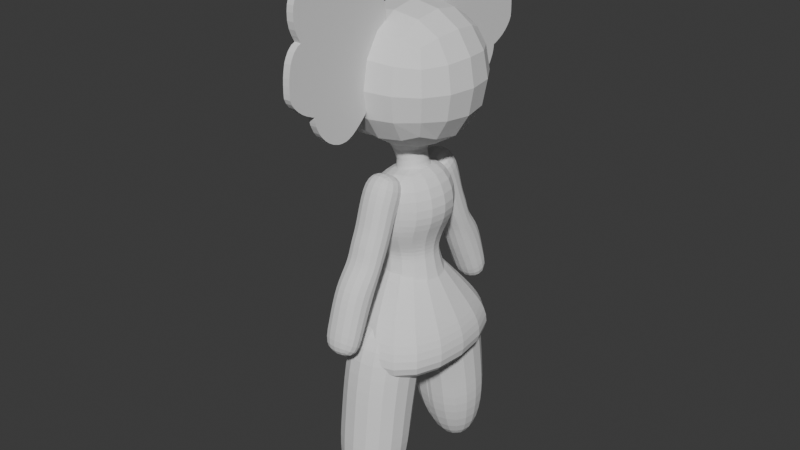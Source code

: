 # Source: VITZY.blend  (saved by Blender 4.1.24; exported with 4.5.12 LTS)
import bpy
from mathutils import Matrix  # noqa: F401  (used for matrix-valued properties, if any)

bpy.ops.wm.read_factory_settings(use_empty=True)
scene = bpy.context.scene
scene.name = 'Scene'

# ---- collections
col_collection = bpy.data.collections.new('Collection'); scene.collection.children.link(col_collection)

# ---- world
world_world = bpy.data.worlds.new('World'); scene.world = world_world
world_world.use_nodes = True; world_world.node_tree.nodes.clear()
_N = world_world.node_tree.nodes; _L = world_world.node_tree.links
n0 = _N.new('ShaderNodeOutputWorld'); n0.name = 'World Output'; n0.location = (300, 300)
n1 = _N.new('ShaderNodeBackground'); n1.name = 'Background'; n1.location = (10, 300)
n1.inputs[0].default_value = (0.05088, 0.05088, 0.05088, 1.0)
_L.new(n1.outputs[0], n0.inputs[0])
n0.is_active_output = True
world_world.color = (0.05088, 0.05088, 0.05088)
world_world.use_sun_shadow = False
world_world.sun_shadow_jitter_overblur = 0.0

# ---- meshes
me_cube_001 = bpy.data.meshes.new('Cube.001')
me_cube_001.from_pydata([(-1.0, -1.0, -1.0), (-1.0, -1.0, 1.0), (-1.0, 1.0, -1.0), (-1.0, 1.0, 1.0), (1.0, -1.0, -1.0), (1.0, -1.0, 1.0), (1.0, 1.0, -1.0), (1.0, 1.0, 1.0)], [], [(0, 1, 3, 2), (2, 3, 7, 6), (6, 7, 5, 4), (4, 5, 1, 0), (2, 6, 4, 0), (7, 3, 1, 5)])
_uv = me_cube_001.uv_layers.new(name='UVMap')
_uv.uv.foreach_set('vector', [0.375, 0.0, 0.625, 0.0, 0.625, 0.25, 0.375, 0.25, 0.375, 0.25, 0.625, 0.25, 0.625, 0.5, 0.375, 0.5, 0.375, 0.5, 0.625, 0.5, 0.625, 0.75, 0.375, 0.75, 0.375, 0.75, 0.625, 0.75, 0.625, 1.0, 0.375, 1.0, 0.125, 0.5, 0.375, 0.5, 0.375, 0.75, 0.125, 0.75, 0.625, 0.5, 0.875, 0.5, 0.875, 0.75, 0.625, 0.75])
me_cube_001.update()
me_cube_002 = bpy.data.meshes.new('Cube.002')
me_cube_002.from_pydata([(-0.3531, -0.7175, -0.5413), (-0.3531, -0.7175, 0.5413), (-0.5528, 0.6707, -0.5413), (-0.5528, 0.6707, 0.5413), (0.9593, -0.8751, -0.5413), (0.9593, -0.8751, 0.5413), (0.9593, 0.8751, -0.5413), (0.9593, 0.8751, 0.5413), (-0.762, 0.0, -0.7054), (-1.422, 0.0, 0.7883), (1.459, 0.0, -0.9566), (1.0, 0.0, 1.0), (0.6435, 0.8533, -0.4697), (0.4899, 0.8533, 0.5413), (0.6435, -0.8533, -0.4697), (0.4899, -0.8533, 0.5413), (0.1864, 0.0, 0.313), (0.4338, 0.0, -0.8772), (0.08098, 0.7729, -0.5413), (0.201, -0.817, 0.5413), (0.09747, 0.0, -0.7569), (0.08098, 0.7729, 0.5413), (0.201, -0.817, -0.5413), (-0.2471, 0.0, 0.5299)], [], [(8, 9, 3, 2), (12, 13, 7, 6), (10, 11, 5, 4), (22, 19, 1, 0), (17, 10, 4, 14), (23, 9, 1, 19), (21, 3, 9, 23), (12, 6, 10, 17), (6, 7, 11, 10), (0, 1, 9, 8), (18, 12, 17, 20), (7, 13, 16, 11), (11, 16, 15, 5), (20, 17, 14, 22), (4, 5, 15, 14), (18, 21, 13, 12), (2, 3, 21, 18), (8, 20, 22, 0), (2, 18, 20, 8), (13, 21, 23, 16), (16, 23, 19, 15), (14, 15, 19, 22)])
_uv = me_cube_002.uv_layers.new(name='UVMap')
_uv.uv.foreach_set('vector', [0.375, 0.125, 0.625, 0.125, 0.625, 0.25, 0.375, 0.25, 0.375, 0.375, 0.625, 0.375, 0.625, 0.5, 0.375, 0.5, 0.375, 0.625, 0.625, 0.625, 0.625, 0.75, 0.375, 0.75, 0.375, 0.9375, 0.625, 0.9375, 0.625, 1.0, 0.375, 1.0, 0.25, 0.625, 0.375, 0.625, 0.375, 0.75, 0.25, 0.75, 0.8125, 0.625, 0.875, 0.625, 0.875, 0.75, 0.8125, 0.75, 0.8125, 0.5, 0.875, 0.5, 0.875, 0.625, 0.8125, 0.625, 0.25, 0.5, 0.375, 0.5, 0.375, 0.625, 0.25, 0.625, 0.375, 0.5, 0.625, 0.5, 0.625, 0.625, 0.375, 0.625, 0.375, 0.0, 0.625, 0.0, 0.625, 0.125, 0.375, 0.125, 0.1875, 0.5, 0.25, 0.5, 0.25, 0.625, 0.1875, 0.625, 0.625, 0.5, 0.75, 0.5, 0.75, 0.625, 0.625, 0.625, 0.625, 0.625, 0.75, 0.625, 0.75, 0.75, 0.625, 0.75, 0.1875, 0.625, 0.25, 0.625, 0.25, 0.75, 0.1875, 0.75, 0.375, 0.75, 0.625, 0.75, 0.625, 0.875, 0.375, 0.875, 0.375, 0.3125, 0.625, 0.3125, 0.625, 0.375, 0.375, 0.375, 0.375, 0.25, 0.625, 0.25, 0.625, 0.3125, 0.375, 0.3125, 0.125, 0.625, 0.1875, 0.625, 0.1875, 0.75, 0.125, 0.75, 0.125, 0.5, 0.1875, 0.5, 0.1875, 0.625, 0.125, 0.625, 0.75, 0.5, 0.8125, 0.5, 0.8125, 0.625, 0.75, 0.625, 0.75, 0.625, 0.8125, 0.625, 0.8125, 0.75, 0.75, 0.75, 0.375, 0.875, 0.625, 0.875, 0.625, 0.9375, 0.375, 0.9375])
me_cube_002.use_mirror_x = True
me_cube_002.update()
me_cylinder = bpy.data.meshes.new('Cylinder')
me_cylinder.from_pydata([(-0.1147, 1.478, -0.6792), (-0.1231, 1.24, 1.46), (0.1737, 1.45, -0.6792), (0.1141, 1.216, 1.413), (0.451, 1.366, -0.6792), (0.3421, 1.146, 1.367), (0.7065, 1.229, -0.6792), (0.5523, 1.031, 1.324), (0.9305, 1.045, -0.6792), (0.7365, 0.8768, 1.287), (1.114, 0.8211, -0.6792), (0.8877, 0.6889, 1.257), (1.251, 0.5656, -0.6792), (1.0, 0.4745, 1.234), (1.335, 0.2883, -0.6792), (1.069, 0.2419, 1.22), (1.363, -1.729e-08, -0.6792), (1.093, -3.264e-08, 1.216), (1.335, -0.2883, -0.6792), (1.069, -0.2419, 1.22), (1.251, -0.5656, -0.6792), (1.0, -0.4745, 1.234), (1.114, -0.8211, -0.6792), (0.8877, -0.6889, 1.257), (0.9305, -1.045, -0.6792), (0.7365, -0.8768, 1.287), (0.7065, -1.229, -0.6792), (0.5523, -1.031, 1.324), (0.451, -1.366, -0.6792), (0.3421, -1.146, 1.367), (0.1737, -1.45, -0.6792), (0.1141, -1.216, 1.413), (-0.1147, -1.478, -0.6792), (-0.1231, -1.24, 1.46), (-0.403, -1.45, -0.6792), (-0.3602, -1.216, 1.508), (-0.6803, -1.366, -0.6792), (-0.5882, -1.146, 1.554), (-0.9358, -1.229, -0.6792), (-0.7984, -1.031, 1.597), (-1.16, -1.045, -0.6792), (-0.9826, -0.8768, 1.634), (-1.344, -0.8211, -0.6792), (-1.134, -0.6889, 1.664), (-1.48, -0.5656, -0.6792), (-1.246, -0.4745, 1.687), (-1.564, -0.2883, -0.6792), (-1.315, -0.2419, 1.701), (-1.593, -1.729e-08, -0.6792), (-1.339, -9.846e-08, 1.705), (-1.564, 0.2883, -0.6792), (-1.315, 0.2419, 1.701), (-1.48, 0.5656, -0.6792), (-1.246, 0.4745, 1.687), (-1.344, 0.8211, -0.6792), (-1.134, 0.6889, 1.664), (-1.16, 1.045, -0.6792), (-0.9826, 0.8768, 1.634), (-0.9358, 1.229, -0.6792), (-0.7984, 1.031, 1.597), (-0.6803, 1.366, -0.6792), (-0.5882, 1.146, 1.554), (-0.403, 1.45, -0.6792), (-0.3602, 1.216, 1.508), (-0.03851, 0.8095, 0.3206), (0.1194, 0.794, 0.3206), (0.2713, 0.7479, 0.3206), (0.4112, 0.6731, 0.3206), (0.5339, 0.5724, 0.3206), (0.6346, 0.4497, 0.3206), (0.7094, 0.3098, 0.3206), (0.7554, 0.1579, 0.3206), (0.771, -4.771e-08, 0.3206), (0.7554, -0.1579, 0.3206), (0.7094, -0.3098, 0.3206), (0.6346, -0.4497, 0.3206), (0.5339, -0.5724, 0.3206), (0.4112, -0.6731, 0.3206), (0.2713, -0.7479, 0.3206), (0.1194, -0.794, 0.3206), (-0.03851, -0.8095, 0.3206), (-0.1964, -0.794, 0.3206), (-0.3483, -0.7479, 0.3206), (-0.4882, -0.6731, 0.3206), (-0.6109, -0.5724, 0.3206), (-0.7116, -0.4497, 0.3206), (-0.7864, -0.3098, 0.3206), (-0.8325, -0.1579, 0.3206), (-0.848, -4.771e-08, 0.3206), (-0.8325, 0.1579, 0.3206), (-0.7864, 0.3098, 0.3206), (-0.7116, 0.4497, 0.3206), (-0.6109, 0.5724, 0.3206), (-0.4882, 0.6731, 0.3206), (-0.3483, 0.7479, 0.3206), (-0.1964, 0.794, 0.3206), (-0.07941, 0.9276, 0.9425), (0.09908, 0.9097, 0.9177), (0.2707, 0.857, 0.8939), (0.4289, 0.7712, 0.8719), (0.5675, 0.6559, 0.8527), (0.6813, 0.5153, 0.8369), (0.7659, 0.355, 0.8252), (0.8179, 0.181, 0.8179), (0.8355, -2.097e-08, 0.8155), (0.8179, -0.181, 0.8179), (0.7659, -0.355, 0.8252), (0.6813, -0.5153, 0.8369), (0.5675, -0.6559, 0.8527), (0.4289, -0.7712, 0.8719), (0.2707, -0.857, 0.8939), (0.09908, -0.9097, 0.9177), (-0.07941, -0.9276, 0.9425), (-0.2579, -0.9097, 0.9672), (-0.4295, -0.857, 0.991), (-0.5877, -0.7712, 1.013), (-0.7263, -0.6559, 1.032), (-0.8401, -0.5153, 1.048), (-0.9247, -0.355, 1.06), (-0.9767, -0.181, 1.067), (-0.9943, -5.508e-08, 1.069), (-0.9767, 0.181, 1.067), (-0.9247, 0.355, 1.06), (-0.8401, 0.5153, 1.048), (-0.7263, 0.6559, 1.032), (-0.5877, 0.7712, 1.013), (-0.4295, 0.857, 0.991), (-0.2579, 0.9097, 0.9672), (0.08919, 0.9733, -0.3102), (0.2753, 0.9168, -0.3102), (0.4469, 0.8251, -0.3102), (0.5973, 0.7017, -0.3102), (0.7207, 0.5513, -0.3102), (0.8124, 0.3797, -0.3102), (0.8689, 0.1936, -0.3102), (0.8879, -3.074e-08, -0.3102), (0.8689, -0.1936, -0.3102), (0.8124, -0.3797, -0.3102), (0.7207, -0.5513, -0.3102), (0.5973, -0.7017, -0.3102), (0.4469, -0.8251, -0.3102), (0.2753, -0.9168, -0.3102), (0.08919, -0.9733, -0.3102), (-0.1044, -0.9923, -0.3102), (-0.298, -0.9733, -0.3102), (-0.4842, -0.9168, -0.3102), (-0.6557, -0.8251, -0.3102), (-0.8061, -0.7017, -0.3102), (-0.9295, -0.5513, -0.3102), (-1.021, -0.3797, -0.3102), (-1.078, -0.1936, -0.3102), (-1.097, -3.074e-08, -0.3102), (-1.078, 0.1936, -0.3102), (-1.021, 0.3797, -0.3102), (-0.9295, 0.5513, -0.3102), (-0.8061, 0.7017, -0.3102), (-0.6557, 0.8251, -0.3102), (-0.4842, 0.9168, -0.3102), (-0.298, 0.9733, -0.3102), (-0.1044, 0.9923, -0.3102), (-0.07146, 0.8509, 0.005201), (0.09456, 0.8346, 0.005201), (0.2542, 0.7862, 0.005201), (0.4013, 0.7075, 0.005201), (0.5303, 0.6017, 0.005201), (0.6361, 0.4728, 0.005201), (0.7147, 0.3256, 0.005201), (0.7631, 0.166, 0.005201), (0.7795, -4.05e-08, 0.005201), (0.7631, -0.166, 0.005201), (0.7147, -0.3256, 0.005201), (0.6361, -0.4728, 0.005201), (0.5303, -0.6017, 0.005201), (0.4013, -0.7075, 0.005201), (0.2542, -0.7862, 0.005201), (0.09456, -0.8346, 0.005201), (-0.07146, -0.8509, 0.005201), (-0.2375, -0.8346, 0.005201), (-0.3971, -0.7862, 0.005201), (-0.5442, -0.7075, 0.005201), (-0.6732, -0.6017, 0.005201), (-0.779, -0.4728, 0.005201), (-0.8576, -0.3256, 0.005201), (-0.9061, -0.166, 0.005201), (-0.9224, -4.05e-08, 0.005201), (-0.9061, 0.166, 0.005201), (-0.8576, 0.3256, 0.005201), (-0.779, 0.4728, 0.005201), (-0.6732, 0.6017, 0.005201), (-0.5442, 0.7075, 0.005201), (-0.3971, 0.7862, 0.005201), (-0.2375, 0.8346, 0.005201), (0.1049, 0.8299, 0.6195), (0.2625, 0.7817, 0.6079), (0.4077, 0.7035, 0.5972), (0.535, 0.5983, 0.5878), (0.6395, 0.4701, 0.5801), (0.7171, 0.3238, 0.5744), (0.7649, 0.1651, 0.5709), (0.781, -3.496e-08, 0.5697), (0.7649, -0.1651, 0.5709), (0.7171, -0.3238, 0.5744), (0.6395, -0.4701, 0.5801), (0.535, -0.5983, 0.5878), (0.4077, -0.7035, 0.5972), (0.2625, -0.7817, 0.6079), (0.1049, -0.8299, 0.6195), (-0.05896, -0.8461, 0.6315), (-0.2228, -0.8299, 0.6436), (-0.3804, -0.7817, 0.6552), (-0.5256, -0.7035, 0.6659), (-0.6529, -0.5983, 0.6752), (-0.7574, -0.4701, 0.6829), (-0.835, -0.3238, 0.6887), (-0.8828, -0.1651, 0.6922), (-0.8989, -5.157e-08, 0.6934), (-0.8828, 0.1651, 0.6922), (-0.835, 0.3238, 0.6887), (-0.7574, 0.4701, 0.6829), (-0.6529, 0.5983, 0.6752), (-0.5256, 0.7035, 0.6659), (-0.3804, 0.7817, 0.6552), (-0.2228, 0.8299, 0.6436), (-0.05896, 0.8461, 0.6315)], [], [(96, 1, 3, 97), (97, 3, 5, 98), (98, 5, 7, 99), (99, 7, 9, 100), (100, 9, 11, 101), (101, 11, 13, 102), (102, 13, 15, 103), (103, 15, 17, 104), (104, 17, 19, 105), (105, 19, 21, 106), (106, 21, 23, 107), (107, 23, 25, 108), (108, 25, 27, 109), (109, 27, 29, 110), (110, 29, 31, 111), (111, 31, 33, 112), (112, 33, 35, 113), (113, 35, 37, 114), (114, 37, 39, 115), (115, 39, 41, 116), (116, 41, 43, 117), (117, 43, 45, 118), (118, 45, 47, 119), (119, 47, 49, 120), (120, 49, 51, 121), (121, 51, 53, 122), (122, 53, 55, 123), (123, 55, 57, 124), (124, 57, 59, 125), (125, 59, 61, 126), (3, 1, 63, 61, 59, 57, 55, 53, 51, 49, 47, 45, 43, 41, 39, 37, 35, 33, 31, 29, 27, 25, 23, 21, 19, 17, 15, 13, 11, 9, 7, 5), (126, 61, 63, 127), (127, 63, 1, 96), (0, 2, 4, 6, 8, 10, 12, 14, 16, 18, 20, 22, 24, 26, 28, 30, 32, 34, 36, 38, 40, 42, 44, 46, 48, 50, 52, 54, 56, 58, 60, 62), (191, 95, 64, 160), (190, 94, 95, 191), (189, 93, 94, 190), (188, 92, 93, 189), (187, 91, 92, 188), (186, 90, 91, 187), (185, 89, 90, 186), (184, 88, 89, 185), (183, 87, 88, 184), (182, 86, 87, 183), (181, 85, 86, 182), (180, 84, 85, 181), (179, 83, 84, 180), (178, 82, 83, 179), (177, 81, 82, 178), (176, 80, 81, 177), (175, 79, 80, 176), (174, 78, 79, 175), (173, 77, 78, 174), (172, 76, 77, 173), (171, 75, 76, 172), (170, 74, 75, 171), (169, 73, 74, 170), (168, 72, 73, 169), (167, 71, 72, 168), (166, 70, 71, 167), (165, 69, 70, 166), (164, 68, 69, 165), (163, 67, 68, 164), (162, 66, 67, 163), (161, 65, 66, 162), (160, 64, 65, 161), (222, 127, 96, 223), (221, 126, 127, 222), (220, 125, 126, 221), (219, 124, 125, 220), (218, 123, 124, 219), (217, 122, 123, 218), (216, 121, 122, 217), (215, 120, 121, 216), (214, 119, 120, 215), (213, 118, 119, 214), (212, 117, 118, 213), (211, 116, 117, 212), (210, 115, 116, 211), (209, 114, 115, 210), (208, 113, 114, 209), (207, 112, 113, 208), (206, 111, 112, 207), (205, 110, 111, 206), (204, 109, 110, 205), (203, 108, 109, 204), (202, 107, 108, 203), (201, 106, 107, 202), (200, 105, 106, 201), (199, 104, 105, 200), (198, 103, 104, 199), (197, 102, 103, 198), (196, 101, 102, 197), (195, 100, 101, 196), (194, 99, 100, 195), (193, 98, 99, 194), (192, 97, 98, 193), (223, 96, 97, 192), (0, 159, 128, 2), (2, 128, 129, 4), (4, 129, 130, 6), (6, 130, 131, 8), (8, 131, 132, 10), (10, 132, 133, 12), (12, 133, 134, 14), (14, 134, 135, 16), (16, 135, 136, 18), (18, 136, 137, 20), (20, 137, 138, 22), (22, 138, 139, 24), (24, 139, 140, 26), (26, 140, 141, 28), (28, 141, 142, 30), (30, 142, 143, 32), (32, 143, 144, 34), (34, 144, 145, 36), (36, 145, 146, 38), (38, 146, 147, 40), (40, 147, 148, 42), (42, 148, 149, 44), (44, 149, 150, 46), (46, 150, 151, 48), (48, 151, 152, 50), (50, 152, 153, 52), (52, 153, 154, 54), (54, 154, 155, 56), (56, 155, 156, 58), (58, 156, 157, 60), (60, 157, 158, 62), (62, 158, 159, 0), (159, 160, 161, 128), (128, 161, 162, 129), (129, 162, 163, 130), (130, 163, 164, 131), (131, 164, 165, 132), (132, 165, 166, 133), (133, 166, 167, 134), (134, 167, 168, 135), (135, 168, 169, 136), (136, 169, 170, 137), (137, 170, 171, 138), (138, 171, 172, 139), (139, 172, 173, 140), (140, 173, 174, 141), (141, 174, 175, 142), (142, 175, 176, 143), (143, 176, 177, 144), (144, 177, 178, 145), (145, 178, 179, 146), (146, 179, 180, 147), (147, 180, 181, 148), (148, 181, 182, 149), (149, 182, 183, 150), (150, 183, 184, 151), (151, 184, 185, 152), (152, 185, 186, 153), (153, 186, 187, 154), (154, 187, 188, 155), (155, 188, 189, 156), (156, 189, 190, 157), (157, 190, 191, 158), (158, 191, 160, 159), (64, 223, 192, 65), (65, 192, 193, 66), (66, 193, 194, 67), (67, 194, 195, 68), (68, 195, 196, 69), (69, 196, 197, 70), (70, 197, 198, 71), (71, 198, 199, 72), (72, 199, 200, 73), (73, 200, 201, 74), (74, 201, 202, 75), (75, 202, 203, 76), (76, 203, 204, 77), (77, 204, 205, 78), (78, 205, 206, 79), (79, 206, 207, 80), (80, 207, 208, 81), (81, 208, 209, 82), (82, 209, 210, 83), (83, 210, 211, 84), (84, 211, 212, 85), (85, 212, 213, 86), (86, 213, 214, 87), (87, 214, 215, 88), (88, 215, 216, 89), (89, 216, 217, 90), (90, 217, 218, 91), (91, 218, 219, 92), (92, 219, 220, 93), (93, 220, 221, 94), (94, 221, 222, 95), (95, 222, 223, 64)])
_uv = me_cylinder.uv_layers.new(name='UVMap')
_uv.uv.foreach_set('vector', [1.0, 0.9113, 1.0, 1.0, 0.9688, 1.0, 0.9688, 0.9113, 0.9688, 0.9113, 0.9688, 1.0, 0.9375, 1.0, 0.9375, 0.9113, 0.9375, 0.9113, 0.9375, 1.0, 0.9062, 1.0, 0.9062, 0.9113, 0.9062, 0.9113, 0.9062, 1.0, 0.875, 1.0, 0.875, 0.9113, 0.875, 0.9113, 0.875, 1.0, 0.8438, 1.0, 0.8438, 0.9113, 0.8438, 0.9113, 0.8438, 1.0, 0.8125, 1.0, 0.8125, 0.9113, 0.8125, 0.9113, 0.8125, 1.0, 0.7812, 1.0, 0.7812, 0.9113, 0.7812, 0.9113, 0.7812, 1.0, 0.75, 1.0, 0.75, 0.9113, 0.75, 0.9113, 0.75, 1.0, 0.7188, 1.0, 0.7187, 0.9113, 0.7187, 0.9113, 0.7188, 1.0, 0.6875, 1.0, 0.6875, 0.9113, 0.6875, 0.9113, 0.6875, 1.0, 0.6562, 1.0, 0.6562, 0.9113, 0.6562, 0.9113, 0.6562, 1.0, 0.625, 1.0, 0.625, 0.9113, 0.625, 0.9113, 0.625, 1.0, 0.5938, 1.0, 0.5938, 0.9113, 0.5938, 0.9113, 0.5938, 1.0, 0.5625, 1.0, 0.5625, 0.9113, 0.5625, 0.9113, 0.5625, 1.0, 0.5312, 1.0, 0.5312, 0.9113, 0.5312, 0.9113, 0.5312, 1.0, 0.5, 1.0, 0.5, 0.9113, 0.5, 0.9113, 0.5, 1.0, 0.4688, 1.0, 0.4687, 0.9113, 0.4687, 0.9113, 0.4688, 1.0, 0.4375, 1.0, 0.4375, 0.9113, 0.4375, 0.9113, 0.4375, 1.0, 0.4062, 1.0, 0.4062, 0.9113, 0.4062, 0.9113, 0.4062, 1.0, 0.375, 1.0, 0.375, 0.9113, 0.375, 0.9113, 0.375, 1.0, 0.3438, 1.0, 0.3438, 0.9113, 0.3438, 0.9113, 0.3438, 1.0, 0.3125, 1.0, 0.3125, 0.9113, 0.3125, 0.9113, 0.3125, 1.0, 0.2812, 1.0, 0.2812, 0.9113, 0.2812, 0.9113, 0.2812, 1.0, 0.25, 1.0, 0.25, 0.9113, 0.25, 0.9113, 0.25, 1.0, 0.2188, 1.0, 0.2188, 0.9113, 0.2188, 0.9113, 0.2188, 1.0, 0.1875, 1.0, 0.1875, 0.9113, 0.1875, 0.9113, 0.1875, 1.0, 0.1562, 1.0, 0.1562, 0.9113, 0.1562, 0.9113, 0.1562, 1.0, 0.125, 1.0, 0.125, 0.9113, 0.125, 0.9113, 0.125, 1.0, 0.09375, 1.0, 0.09375, 0.9113, 0.09375, 0.9113, 0.09375, 1.0, 0.0625, 1.0, 0.0625, 0.9113, 0.2968, 0.4854, 0.25, 0.49, 0.2032, 0.4854, 0.1582, 0.4717, 0.1167, 0.4496, 0.08029, 0.4197, 0.05045, 0.3833, 0.02827, 0.3418, 0.01461, 0.2968, 0.01, 0.25, 0.01461, 0.2032, 0.02827, 0.1582, 0.05045, 0.1167, 0.08029, 0.08029, 0.1167, 0.05045, 0.1582, 0.02827, 0.2032, 0.01461, 0.25, 0.01, 0.2968, 0.01461, 0.3418, 0.02827, 0.3833, 0.05045, 0.4197, 0.08029, 0.4496, 0.1167, 0.4717, 0.1582, 0.4854, 0.2032, 0.49, 0.25, 0.4854, 0.2968, 0.4717, 0.3418, 0.4496, 0.3833, 0.4197, 0.4197, 0.3833, 0.4496, 0.3418, 0.4717, 0.0625, 0.9113, 0.0625, 1.0, 0.03125, 1.0, 0.03125, 0.9113, 0.03125, 0.9113, 0.03125, 1.0, 0.0, 1.0, 0.0, 0.9113, 1.0, 0.5, 0.9688, 0.5, 0.9375, 0.5, 0.9062, 0.5, 0.875, 0.5, 0.8438, 0.5, 0.8125, 0.5, 0.7812, 0.5, 0.75, 0.5, 0.7188, 0.5, 0.6875, 0.5, 0.6562, 0.5, 0.625, 0.5, 0.5938, 0.5, 0.5625, 0.5, 0.5312, 0.5, 0.5, 0.5, 0.4688, 0.5, 0.4375, 0.5, 0.4062, 0.5, 0.375, 0.5, 0.3438, 0.5, 0.3125, 0.5, 0.2812, 0.5, 0.25, 0.5, 0.2188, 0.5, 0.1875, 0.5, 0.1562, 0.5, 0.125, 0.5, 0.09375, 0.5, 0.0625, 0.5, 0.03125, 0.5, 0.03125, 0.6875, 0.03125, 0.75, 0.0, 0.75, 0.0, 0.6875, 0.0625, 0.6875, 0.0625, 0.75, 0.03125, 0.75, 0.03125, 0.6875, 0.09375, 0.6875, 0.09375, 0.75, 0.0625, 0.75, 0.0625, 0.6875, 0.125, 0.6875, 0.125, 0.75, 0.09375, 0.75, 0.09375, 0.6875, 0.1562, 0.6875, 0.1562, 0.75, 0.125, 0.75, 0.125, 0.6875, 0.1875, 0.6875, 0.1875, 0.75, 0.1562, 0.75, 0.1562, 0.6875, 0.2188, 0.6875, 0.2188, 0.75, 0.1875, 0.75, 0.1875, 0.6875, 0.25, 0.6875, 0.25, 0.75, 0.2188, 0.75, 0.2188, 0.6875, 0.2812, 0.6875, 0.2812, 0.75, 0.25, 0.75, 0.25, 0.6875, 0.3125, 0.6875, 0.3125, 0.75, 0.2812, 0.75, 0.2812, 0.6875, 0.3438, 0.6875, 0.3438, 0.75, 0.3125, 0.75, 0.3125, 0.6875, 0.375, 0.6875, 0.375, 0.75, 0.3438, 0.75, 0.3438, 0.6875, 0.4062, 0.6875, 0.4062, 0.75, 0.375, 0.75, 0.375, 0.6875, 0.4375, 0.6875, 0.4375, 0.75, 0.4062, 0.75, 0.4062, 0.6875, 0.4687, 0.6875, 0.4688, 0.75, 0.4375, 0.75, 0.4375, 0.6875, 0.5, 0.6875, 0.5, 0.75, 0.4688, 0.75, 0.4687, 0.6875, 0.5312, 0.6875, 0.5312, 0.75, 0.5, 0.75, 0.5, 0.6875, 0.5625, 0.6875, 0.5625, 0.75, 0.5312, 0.75, 0.5312, 0.6875, 0.5938, 0.6875, 0.5938, 0.75, 0.5625, 0.75, 0.5625, 0.6875, 0.625, 0.6875, 0.625, 0.75, 0.5938, 0.75, 0.5938, 0.6875, 0.6562, 0.6875, 0.6562, 0.75, 0.625, 0.75, 0.625, 0.6875, 0.6875, 0.6875, 0.6875, 0.75, 0.6562, 0.75, 0.6562, 0.6875, 0.7188, 0.6875, 0.7188, 0.75, 0.6875, 0.75, 0.6875, 0.6875, 0.75, 0.6875, 0.75, 0.75, 0.7188, 0.75, 0.7188, 0.6875, 0.7812, 0.6875, 0.7812, 0.75, 0.75, 0.75, 0.75, 0.6875, 0.8125, 0.6875, 0.8125, 0.75, 0.7812, 0.75, 0.7812, 0.6875, 0.8438, 0.6875, 0.8438, 0.75, 0.8125, 0.75, 0.8125, 0.6875, 0.875, 0.6875, 0.875, 0.75, 0.8438, 0.75, 0.8438, 0.6875, 0.9062, 0.6875, 0.9062, 0.75, 0.875, 0.75, 0.875, 0.6875, 0.9375, 0.6875, 0.9375, 0.75, 0.9062, 0.75, 0.9062, 0.6875, 0.9688, 0.6875, 0.9688, 0.75, 0.9375, 0.75, 0.9375, 0.6875, 1.0, 0.6875, 1.0, 0.75, 0.9688, 0.75, 0.9688, 0.6875, 0.03125, 0.8307, 0.03125, 0.9113, 0.0, 0.9113, 0.0, 0.8307, 0.0625, 0.8307, 0.0625, 0.9113, 0.03125, 0.9113, 0.03125, 0.8307, 0.09375, 0.8307, 0.09375, 0.9113, 0.0625, 0.9113, 0.0625, 0.8307, 0.125, 0.8307, 0.125, 0.9113, 0.09375, 0.9113, 0.09375, 0.8307, 0.1562, 0.8307, 0.1562, 0.9113, 0.125, 0.9113, 0.125, 0.8307, 0.1875, 0.8307, 0.1875, 0.9113, 0.1562, 0.9113, 0.1562, 0.8307, 0.2188, 0.8307, 0.2188, 0.9113, 0.1875, 0.9113, 0.1875, 0.8307, 0.25, 0.8307, 0.25, 0.9113, 0.2188, 0.9113, 0.2188, 0.8307, 0.2812, 0.8307, 0.2812, 0.9113, 0.25, 0.9113, 0.25, 0.8307, 0.3125, 0.8307, 0.3125, 0.9113, 0.2812, 0.9113, 0.2812, 0.8307, 0.3438, 0.8307, 0.3438, 0.9113, 0.3125, 0.9113, 0.3125, 0.8307, 0.375, 0.8307, 0.375, 0.9113, 0.3438, 0.9113, 0.3438, 0.8307, 0.4062, 0.8307, 0.4062, 0.9113, 0.375, 0.9113, 0.375, 0.8307, 0.4375, 0.8307, 0.4375, 0.9113, 0.4062, 0.9113, 0.4062, 0.8307, 0.4687, 0.8307, 0.4687, 0.9113, 0.4375, 0.9113, 0.4375, 0.8307, 0.5, 0.8307, 0.5, 0.9113, 0.4687, 0.9113, 0.4687, 0.8307, 0.5312, 0.8307, 0.5312, 0.9113, 0.5, 0.9113, 0.5, 0.8307, 0.5625, 0.8307, 0.5625, 0.9113, 0.5312, 0.9113, 0.5312, 0.8307, 0.5938, 0.8307, 0.5938, 0.9113, 0.5625, 0.9113, 0.5625, 0.8307, 0.625, 0.8307, 0.625, 0.9113, 0.5938, 0.9113, 0.5938, 0.8307, 0.6562, 0.8307, 0.6562, 0.9113, 0.625, 0.9113, 0.625, 0.8307, 0.6875, 0.8307, 0.6875, 0.9113, 0.6562, 0.9113, 0.6562, 0.8307, 0.7188, 0.8307, 0.7187, 0.9113, 0.6875, 0.9113, 0.6875, 0.8307, 0.75, 0.8307, 0.75, 0.9113, 0.7187, 0.9113, 0.7188, 0.8307, 0.7812, 0.8307, 0.7812, 0.9113, 0.75, 0.9113, 0.75, 0.8307, 0.8125, 0.8307, 0.8125, 0.9113, 0.7812, 0.9113, 0.7812, 0.8307, 0.8438, 0.8307, 0.8438, 0.9113, 0.8125, 0.9113, 0.8125, 0.8307, 0.875, 0.8307, 0.875, 0.9113, 0.8438, 0.9113, 0.8438, 0.8307, 0.9062, 0.8307, 0.9062, 0.9113, 0.875, 0.9113, 0.875, 0.8307, 0.9375, 0.8307, 0.9375, 0.9113, 0.9062, 0.9113, 0.9062, 0.8307, 0.9688, 0.8307, 0.9688, 0.9113, 0.9375, 0.9113, 0.9375, 0.8307, 1.0, 0.8307, 1.0, 0.9113, 0.9688, 0.9113, 0.9688, 0.8307, 1.0, 0.5, 1.0, 0.625, 0.9687, 0.625, 0.9688, 0.5, 0.9688, 0.5, 0.9687, 0.625, 0.9375, 0.625, 0.9375, 0.5, 0.9375, 0.5, 0.9375, 0.625, 0.9062, 0.625, 0.9062, 0.5, 0.9062, 0.5, 0.9062, 0.625, 0.875, 0.625, 0.875, 0.5, 0.875, 0.5, 0.875, 0.625, 0.8438, 0.625, 0.8438, 0.5, 0.8438, 0.5, 0.8438, 0.625, 0.8125, 0.625, 0.8125, 0.5, 0.8125, 0.5, 0.8125, 0.625, 0.7812, 0.625, 0.7812, 0.5, 0.7812, 0.5, 0.7812, 0.625, 0.75, 0.625, 0.75, 0.5, 0.75, 0.5, 0.75, 0.625, 0.7188, 0.625, 0.7188, 0.5, 0.7188, 0.5, 0.7188, 0.625, 0.6875, 0.625, 0.6875, 0.5, 0.6875, 0.5, 0.6875, 0.625, 0.6562, 0.625, 0.6562, 0.5, 0.6562, 0.5, 0.6562, 0.625, 0.625, 0.625, 0.625, 0.5, 0.625, 0.5, 0.625, 0.625, 0.5938, 0.625, 0.5938, 0.5, 0.5938, 0.5, 0.5938, 0.625, 0.5625, 0.625, 0.5625, 0.5, 0.5625, 0.5, 0.5625, 0.625, 0.5312, 0.625, 0.5312, 0.5, 0.5312, 0.5, 0.5312, 0.625, 0.5, 0.625, 0.5, 0.5, 0.5, 0.5, 0.5, 0.625, 0.4687, 0.625, 0.4688, 0.5, 0.4688, 0.5, 0.4687, 0.625, 0.4375, 0.625, 0.4375, 0.5, 0.4375, 0.5, 0.4375, 0.625, 0.4062, 0.625, 0.4062, 0.5, 0.4062, 0.5, 0.4062, 0.625, 0.375, 0.625, 0.375, 0.5, 0.375, 0.5, 0.375, 0.625, 0.3438, 0.625, 0.3438, 0.5, 0.3438, 0.5, 0.3438, 0.625, 0.3125, 0.625, 0.3125, 0.5, 0.3125, 0.5, 0.3125, 0.625, 0.2812, 0.625, 0.2812, 0.5, 0.2812, 0.5, 0.2812, 0.625, 0.25, 0.625, 0.25, 0.5, 0.25, 0.5, 0.25, 0.625, 0.2188, 0.625, 0.2188, 0.5, 0.2188, 0.5, 0.2188, 0.625, 0.1875, 0.625, 0.1875, 0.5, 0.1875, 0.5, 0.1875, 0.625, 0.1562, 0.625, 0.1562, 0.5, 0.1562, 0.5, 0.1562, 0.625, 0.125, 0.625, 0.125, 0.5, 0.125, 0.5, 0.125, 0.625, 0.09375, 0.625, 0.09375, 0.5, 0.09375, 0.5, 0.09375, 0.625, 0.0625, 0.625, 0.0625, 0.5, 0.0625, 0.5, 0.0625, 0.625, 0.03125, 0.625, 0.03125, 0.5, 0.03125, 0.5, 0.03125, 0.625, 0.0, 0.625, 0.0, 0.5, 1.0, 0.625, 1.0, 0.6875, 0.9688, 0.6875, 0.9687, 0.625, 0.9687, 0.625, 0.9688, 0.6875, 0.9375, 0.6875, 0.9375, 0.625, 0.9375, 0.625, 0.9375, 0.6875, 0.9062, 0.6875, 0.9062, 0.625, 0.9062, 0.625, 0.9062, 0.6875, 0.875, 0.6875, 0.875, 0.625, 0.875, 0.625, 0.875, 0.6875, 0.8438, 0.6875, 0.8438, 0.625, 0.8438, 0.625, 0.8438, 0.6875, 0.8125, 0.6875, 0.8125, 0.625, 0.8125, 0.625, 0.8125, 0.6875, 0.7812, 0.6875, 0.7812, 0.625, 0.7812, 0.625, 0.7812, 0.6875, 0.75, 0.6875, 0.75, 0.625, 0.75, 0.625, 0.75, 0.6875, 0.7188, 0.6875, 0.7188, 0.625, 0.7188, 0.625, 0.7188, 0.6875, 0.6875, 0.6875, 0.6875, 0.625, 0.6875, 0.625, 0.6875, 0.6875, 0.6562, 0.6875, 0.6562, 0.625, 0.6562, 0.625, 0.6562, 0.6875, 0.625, 0.6875, 0.625, 0.625, 0.625, 0.625, 0.625, 0.6875, 0.5938, 0.6875, 0.5938, 0.625, 0.5938, 0.625, 0.5938, 0.6875, 0.5625, 0.6875, 0.5625, 0.625, 0.5625, 0.625, 0.5625, 0.6875, 0.5312, 0.6875, 0.5312, 0.625, 0.5312, 0.625, 0.5312, 0.6875, 0.5, 0.6875, 0.5, 0.625, 0.5, 0.625, 0.5, 0.6875, 0.4687, 0.6875, 0.4687, 0.625, 0.4687, 0.625, 0.4687, 0.6875, 0.4375, 0.6875, 0.4375, 0.625, 0.4375, 0.625, 0.4375, 0.6875, 0.4062, 0.6875, 0.4062, 0.625, 0.4062, 0.625, 0.4062, 0.6875, 0.375, 0.6875, 0.375, 0.625, 0.375, 0.625, 0.375, 0.6875, 0.3438, 0.6875, 0.3438, 0.625, 0.3438, 0.625, 0.3438, 0.6875, 0.3125, 0.6875, 0.3125, 0.625, 0.3125, 0.625, 0.3125, 0.6875, 0.2812, 0.6875, 0.2812, 0.625, 0.2812, 0.625, 0.2812, 0.6875, 0.25, 0.6875, 0.25, 0.625, 0.25, 0.625, 0.25, 0.6875, 0.2188, 0.6875, 0.2188, 0.625, 0.2188, 0.625, 0.2188, 0.6875, 0.1875, 0.6875, 0.1875, 0.625, 0.1875, 0.625, 0.1875, 0.6875, 0.1562, 0.6875, 0.1562, 0.625, 0.1562, 0.625, 0.1562, 0.6875, 0.125, 0.6875, 0.125, 0.625, 0.125, 0.625, 0.125, 0.6875, 0.09375, 0.6875, 0.09375, 0.625, 0.09375, 0.625, 0.09375, 0.6875, 0.0625, 0.6875, 0.0625, 0.625, 0.0625, 0.625, 0.0625, 0.6875, 0.03125, 0.6875, 0.03125, 0.625, 0.03125, 0.625, 0.03125, 0.6875, 0.0, 0.6875, 0.0, 0.625, 1.0, 0.75, 1.0, 0.8307, 0.9688, 0.8307, 0.9688, 0.75, 0.9688, 0.75, 0.9688, 0.8307, 0.9375, 0.8307, 0.9375, 0.75, 0.9375, 0.75, 0.9375, 0.8307, 0.9062, 0.8307, 0.9062, 0.75, 0.9062, 0.75, 0.9062, 0.8307, 0.875, 0.8307, 0.875, 0.75, 0.875, 0.75, 0.875, 0.8307, 0.8438, 0.8307, 0.8438, 0.75, 0.8438, 0.75, 0.8438, 0.8307, 0.8125, 0.8307, 0.8125, 0.75, 0.8125, 0.75, 0.8125, 0.8307, 0.7812, 0.8307, 0.7812, 0.75, 0.7812, 0.75, 0.7812, 0.8307, 0.75, 0.8307, 0.75, 0.75, 0.75, 0.75, 0.75, 0.8307, 0.7188, 0.8307, 0.7188, 0.75, 0.7188, 0.75, 0.7188, 0.8307, 0.6875, 0.8307, 0.6875, 0.75, 0.6875, 0.75, 0.6875, 0.8307, 0.6562, 0.8307, 0.6562, 0.75, 0.6562, 0.75, 0.6562, 0.8307, 0.625, 0.8307, 0.625, 0.75, 0.625, 0.75, 0.625, 0.8307, 0.5938, 0.8307, 0.5938, 0.75, 0.5938, 0.75, 0.5938, 0.8307, 0.5625, 0.8307, 0.5625, 0.75, 0.5625, 0.75, 0.5625, 0.8307, 0.5312, 0.8307, 0.5312, 0.75, 0.5312, 0.75, 0.5312, 0.8307, 0.5, 0.8307, 0.5, 0.75, 0.5, 0.75, 0.5, 0.8307, 0.4687, 0.8307, 0.4688, 0.75, 0.4688, 0.75, 0.4687, 0.8307, 0.4375, 0.8307, 0.4375, 0.75, 0.4375, 0.75, 0.4375, 0.8307, 0.4062, 0.8307, 0.4062, 0.75, 0.4062, 0.75, 0.4062, 0.8307, 0.375, 0.8307, 0.375, 0.75, 0.375, 0.75, 0.375, 0.8307, 0.3438, 0.8307, 0.3438, 0.75, 0.3438, 0.75, 0.3438, 0.8307, 0.3125, 0.8307, 0.3125, 0.75, 0.3125, 0.75, 0.3125, 0.8307, 0.2812, 0.8307, 0.2812, 0.75, 0.2812, 0.75, 0.2812, 0.8307, 0.25, 0.8307, 0.25, 0.75, 0.25, 0.75, 0.25, 0.8307, 0.2188, 0.8307, 0.2188, 0.75, 0.2188, 0.75, 0.2188, 0.8307, 0.1875, 0.8307, 0.1875, 0.75, 0.1875, 0.75, 0.1875, 0.8307, 0.1562, 0.8307, 0.1562, 0.75, 0.1562, 0.75, 0.1562, 0.8307, 0.125, 0.8307, 0.125, 0.75, 0.125, 0.75, 0.125, 0.8307, 0.09375, 0.8307, 0.09375, 0.75, 0.09375, 0.75, 0.09375, 0.8307, 0.0625, 0.8307, 0.0625, 0.75, 0.0625, 0.75, 0.0625, 0.8307, 0.03125, 0.8307, 0.03125, 0.75, 0.03125, 0.75, 0.03125, 0.8307, 0.0, 0.8307, 0.0, 0.75])
me_cylinder.update()
me_plane = bpy.data.meshes.new('Plane')
me_plane.from_pydata([(-3.404, 0.8372, -1.925e-07), (-2.845, 0.6511, -1.681e-07), (-3.26, 0.7396, -1.862e-07), (-3.064, 0.6753, -1.776e-07), (-3.465, 0.9182, -1.952e-07), (-3.496, 1.004, -1.965e-07), (-3.496, 1.092, -1.965e-07), (-3.479, 1.164, -1.958e-07), (-3.465, 1.21, -1.952e-07), (-3.506, 1.246, -1.97e-07), (-3.583, 1.31, -2.003e-07), (-3.712, 1.422, -2.06e-07), (-3.784, 1.496, -2.091e-07), (-3.859, 1.598, -2.124e-07), (-3.937, 1.751, -2.158e-07), (-3.966, 1.889, -2.171e-07), (-3.973, 2.03, -2.174e-07), (-3.95, 2.166, -2.164e-07), (-3.902, 2.282, -2.143e-07), (-3.831, 2.393, -2.112e-07), (-3.767, 2.478, -2.084e-07), (-3.685, 2.558, -2.048e-07), (-3.596, 2.622, -2.009e-07), (-3.478, 2.664, -1.957e-07), (-3.372, 2.677, -1.911e-07), (-3.237, 2.676, -1.852e-07), (-3.112, 2.65, -1.798e-07), (-3.006, 2.608, -1.751e-07), (-2.893, 2.546, -1.702e-07), (-2.863, 2.616, -1.688e-07), (-2.789, 2.69, -1.656e-07), (-2.709, 2.738, -1.621e-07), (-2.626, 2.773, -1.585e-07), (-2.511, 2.797, -1.535e-07), (-2.413, 2.812, -1.492e-07), (-2.301, 2.819, -1.443e-07), (-2.18, 2.82, -1.39e-07), (-2.088, 2.815, -1.35e-07), (-2.008, 2.78, -1.315e-07), (-1.933, 2.724, -1.282e-07), (-1.867, 2.659, -1.253e-07), (-1.803, 2.578, -1.225e-07), (-1.751, 2.491, -1.203e-07), (-1.695, 2.368, -1.178e-07), (-1.682, 2.321, -1.172e-07), (-1.637, 2.317, -1.153e-07), (-1.574, 2.305, -1.125e-07), (-1.512, 2.289, -1.098e-07), (-1.462, 2.266, -1.076e-07), (-1.371, 2.221, -1.036e-07), (-1.297, 2.166, -1.004e-07), (-1.227, 2.099, -9.736e-08), (-1.162, 2.019, -9.452e-08), (-1.107, 1.921, -9.208e-08), (-1.069, 1.809, -9.043e-08), (-1.059, 1.73, -8.999e-08), (-1.065, 1.635, -9.026e-08), (-1.087, 1.557, -9.121e-08), (-1.137, 1.461, -9.341e-08), (-1.2, 1.375, -9.618e-08), (-1.271, 1.292, -9.926e-08), (-1.395, 1.158, -1.047e-07), (-3.404, 0.8372, -0.1278), (-3.465, 0.9182, -0.1278), (-3.26, 0.7396, -0.1278), (-2.845, 0.6511, -0.1278), (-3.064, 0.6753, -0.1278), (-3.496, 1.004, -0.1278), (-3.496, 1.092, -0.1278), (-3.479, 1.164, -0.1278), (-3.465, 1.21, -0.1278), (-3.506, 1.246, -0.1278), (-3.583, 1.31, -0.1278), (-3.712, 1.422, -0.1278), (-3.784, 1.496, -0.1278), (-3.859, 1.598, -0.1278), (-3.937, 1.751, -0.1278), (-3.966, 1.889, -0.1278), (-3.973, 2.03, -0.1278), (-3.95, 2.166, -0.1278), (-3.902, 2.282, -0.1278), (-3.831, 2.393, -0.1278), (-3.767, 2.478, -0.1278), (-3.685, 2.558, -0.1278), (-3.596, 2.622, -0.1278), (-3.478, 2.664, -0.1278), (-3.372, 2.677, -0.1278), (-3.237, 2.676, -0.1278), (-3.112, 2.65, -0.1278), (-3.006, 2.608, -0.1278), (-2.893, 2.546, -0.1278), (-2.863, 2.616, -0.1278), (-2.789, 2.69, -0.1278), (-2.709, 2.738, -0.1278), (-2.626, 2.773, -0.1278), (-2.511, 2.797, -0.1278), (-2.413, 2.812, -0.1278), (-2.301, 2.819, -0.1278), (-2.18, 2.82, -0.1278), (-2.088, 2.815, -0.1278), (-2.008, 2.78, -0.1278), (-1.933, 2.724, -0.1278), (-1.867, 2.659, -0.1278), (-1.803, 2.578, -0.1278), (-1.751, 2.491, -0.1278), (-1.695, 2.368, -0.1278), (-1.682, 2.321, -0.1278), (-1.637, 2.317, -0.1278), (-1.574, 2.305, -0.1278), (-1.512, 2.289, -0.1278), (-1.462, 2.266, -0.1278), (-1.371, 2.221, -0.1278), (-1.297, 2.166, -0.1278), (-1.227, 2.099, -0.1278), (-1.162, 2.019, -0.1278), (-1.107, 1.921, -0.1278), (-1.069, 1.809, -0.1278), (-1.059, 1.73, -0.1278), (-1.065, 1.635, -0.1278), (-1.087, 1.557, -0.1278), (-1.137, 1.461, -0.1278), (-1.2, 1.375, -0.1278), (-1.271, 1.292, -0.1278), (-1.395, 1.158, -0.1278)], [], [(0, 4, 5, 6, 7, 8, 9, 10, 11, 12, 13, 14, 15, 16, 17, 18, 19, 20, 21, 22, 23, 24, 25, 26, 27, 28, 29, 30, 31, 32, 33, 34, 35, 36, 37, 38, 39, 40, 41, 42, 43, 44, 45, 46, 47, 48, 49, 50, 51, 52, 53, 54, 55, 56, 57, 58, 59, 60, 61, 1, 3, 2), (62, 64, 66, 65, 123, 122, 121, 120, 119, 118, 117, 116, 115, 114, 113, 112, 111, 110, 109, 108, 107, 106, 105, 104, 103, 102, 101, 100, 99, 98, 97, 96, 95, 94, 93, 92, 91, 90, 89, 88, 87, 86, 85, 84, 83, 82, 81, 80, 79, 78, 77, 76, 75, 74, 73, 72, 71, 70, 69, 68, 67, 63), (59, 58, 120, 121), (33, 32, 94, 95), (7, 6, 68, 69), (60, 59, 121, 122), (34, 33, 95, 96), (8, 7, 69, 70), (61, 60, 122, 123), (35, 34, 96, 97), (9, 8, 70, 71), (1, 61, 123, 65), (36, 35, 97, 98), (10, 9, 71, 72), (37, 36, 98, 99), (11, 10, 72, 73), (38, 37, 99, 100), (12, 11, 73, 74), (39, 38, 100, 101), (13, 12, 74, 75), (40, 39, 101, 102), (14, 13, 75, 76), (41, 40, 102, 103), (15, 14, 76, 77), (42, 41, 103, 104), (16, 15, 77, 78), (43, 42, 104, 105), (17, 16, 78, 79), (44, 43, 105, 106), (18, 17, 79, 80), (45, 44, 106, 107), (19, 18, 80, 81), (46, 45, 107, 108), (20, 19, 81, 82), (47, 46, 108, 109), (21, 20, 82, 83), (48, 47, 109, 110), (22, 21, 83, 84), (49, 48, 110, 111), (23, 22, 84, 85), (50, 49, 111, 112), (24, 23, 85, 86), (51, 50, 112, 113), (25, 24, 86, 87), (52, 51, 113, 114), (26, 25, 87, 88), (53, 52, 114, 115), (27, 26, 88, 89), (4, 0, 62, 63), (54, 53, 115, 116), (28, 27, 89, 90), (0, 2, 64, 62), (55, 54, 116, 117), (29, 28, 90, 91), (3, 1, 65, 66), (56, 55, 117, 118), (30, 29, 91, 92), (2, 3, 66, 64), (57, 56, 118, 119), (31, 30, 92, 93), (5, 4, 63, 67), (58, 57, 119, 120), (32, 31, 93, 94), (6, 5, 67, 68)])
_uv = me_plane.uv_layers.new(name='UVMap')
_uv.uv.foreach_set('vector', [0.0, 0.0, 0.0, 0.0, 0.0, 0.0, 0.0, 0.0, 0.0, 0.0, 0.0, 0.0, 0.0, 0.0, 0.0, 0.0, 0.0, 0.0, 0.0, 0.0, 0.0, 0.0, 0.0, 0.0, 0.0, 0.0, 0.0, 0.0, 0.0, 0.0, 0.0, 0.0, 0.0, 0.0, 0.0, 0.0, 0.0, 0.0, 0.0, 0.0, 0.0, 0.0, 0.0, 0.0, 0.0, 0.0, 0.0, 0.0, 0.0, 0.0, 0.0, 0.0, 0.0, 0.0, 0.0, 0.0, 0.0, 0.0, 0.0, 0.0, 0.0, 0.0, 0.0, 0.0, 0.0, 0.0, 0.0, 0.0, 0.0, 0.0, 0.0, 0.0, 0.0, 0.0, 0.0, 0.0, 0.0, 0.0, 0.0, 0.0, 0.0, 0.0, 0.0, 0.0, 0.0, 0.0, 0.0, 0.0, 0.0, 0.0, 0.0, 0.0, 0.0, 0.0, 0.0, 0.0, 0.0, 0.0, 0.0, 0.0, 0.0, 0.0, 0.0, 0.0, 0.0, 0.0, 0.0, 0.0, 0.0, 0.0, 0.0, 0.0, 0.0, 0.0, 0.0, 0.0, 0.0, 0.0, 0.0, 0.0, 0.0, 0.0, 0.0, 0.0, 0.0, 0.0, 0.0, 0.0, 0.0, 0.0, 0.0, 0.0, 0.0, 0.0, 0.0, 0.0, 0.0, 0.0, 0.0, 0.0, 0.0, 0.0, 0.0, 0.0, 0.0, 0.0, 0.0, 0.0, 0.0, 0.0, 0.0, 0.0, 0.0, 0.0, 0.0, 0.0, 0.0, 0.0, 0.0, 0.0, 0.0, 0.0, 0.0, 0.0, 0.0, 0.0, 0.0, 0.0, 0.0, 0.0, 0.0, 0.0, 0.0, 0.0, 0.0, 0.0, 0.0, 0.0, 0.0, 0.0, 0.0, 0.0, 0.0, 0.0, 0.0, 0.0, 0.0, 0.0, 0.0, 0.0, 0.0, 0.0, 0.0, 0.0, 0.0, 0.0, 0.0, 0.0, 0.0, 0.0, 0.0, 0.0, 0.0, 0.0, 0.0, 0.0, 0.0, 0.0, 0.0, 0.0, 0.0, 0.0, 0.0, 0.0, 0.0, 0.0, 0.0, 0.0, 0.0, 0.0, 0.0, 0.0, 0.0, 0.0, 0.0, 0.0, 0.0, 0.0, 0.0, 0.0, 0.0, 0.0, 0.0, 0.0, 0.0, 0.0, 0.0, 0.0, 0.0, 0.0, 0.0, 0.0, 0.0, 0.0, 0.0, 0.0, 0.0, 0.0, 0.0, 0.0, 0.0, 0.0, 0.0, 0.0, 0.0, 0.0, 0.0, 0.0, 0.0, 0.0, 0.0, 0.0, 0.0, 0.0, 0.0, 0.0, 0.0, 0.0, 0.0, 0.0, 0.0, 0.0, 0.0, 0.0, 0.0, 0.0, 0.0, 0.0, 0.0, 0.0, 0.0, 0.0, 0.0, 0.0, 0.0, 0.0, 0.0, 0.0, 0.0, 0.0, 0.0, 0.0, 0.0, 0.0, 0.0, 0.0, 0.0, 0.0, 0.0, 0.0, 0.0, 0.0, 0.0, 0.0, 0.0, 0.0, 0.0, 0.0, 0.0, 0.0, 0.0, 0.0, 0.0, 0.0, 0.0, 0.0, 0.0, 0.0, 0.0, 0.0, 0.0, 0.0, 0.0, 0.0, 0.0, 0.0, 0.0, 0.0, 0.0, 0.0, 0.0, 0.0, 0.0, 0.0, 0.0, 0.0, 0.0, 0.0, 0.0, 0.0, 0.0, 0.0, 0.0, 0.0, 0.0, 0.0, 0.0, 0.0, 0.0, 0.0, 0.0, 0.0, 0.0, 0.0, 0.0, 0.0, 0.0, 0.0, 0.0, 0.0, 0.0, 0.0, 0.0, 0.0, 0.0, 0.0, 0.0, 0.0, 0.0, 0.0, 0.0, 0.0, 0.0, 0.0, 0.0, 0.0, 0.0, 0.0, 0.0, 0.0, 0.0, 0.0, 0.0, 0.0, 0.0, 0.0, 0.0, 0.0, 0.0, 0.0, 0.0, 0.0, 0.0, 0.0, 0.0, 0.0, 0.0, 0.0, 0.0, 0.0, 0.0, 0.0, 0.0, 0.0, 0.0, 0.0, 0.0, 0.0, 0.0, 0.0, 0.0, 0.0, 0.0, 0.0, 0.0, 0.0, 0.0, 0.0, 0.0, 0.0, 0.0, 0.0, 0.0, 0.0, 0.0, 0.0, 0.0, 0.0, 0.0, 0.0, 0.0, 0.0, 0.0, 0.0, 0.0, 0.0, 0.0, 0.0, 0.0, 0.0, 0.0, 0.0, 0.0, 0.0, 0.0, 0.0, 0.0, 0.0, 0.0, 0.0, 0.0, 0.0, 0.0, 0.0, 0.0, 0.0, 0.0, 0.0, 0.0, 0.0, 0.0, 0.0, 0.0, 0.0, 0.0, 0.0, 0.0, 0.0, 0.0, 0.0, 0.0, 0.0, 0.0, 0.0, 0.0, 0.0, 0.0, 0.0, 0.0, 0.0, 0.0, 0.0, 0.0, 0.0, 0.0, 0.0, 0.0, 0.0, 0.0, 0.0, 0.0, 0.0, 0.0, 0.0, 0.0, 0.0, 0.0, 0.0, 0.0, 0.0, 0.0, 0.0, 0.0, 0.0, 0.0, 0.0, 0.0, 0.0, 0.0, 0.0, 0.0, 0.0, 0.0, 0.0, 0.0, 0.0, 0.0, 0.0, 0.0, 0.0, 0.0, 0.0, 0.0, 0.0, 0.0, 0.0, 0.0, 0.0, 0.0, 0.0, 0.0, 0.0, 0.0, 0.0, 0.0, 0.0, 0.0, 0.0, 0.0, 0.0, 0.0, 0.0, 0.0, 0.0, 0.0, 0.0, 0.0, 0.0, 0.0, 0.0, 0.0, 0.0, 0.0, 0.0, 0.0, 0.0, 0.0, 0.0, 0.0, 0.0, 0.0, 0.0, 0.0, 0.0, 0.0, 0.0, 0.0, 0.0, 0.0, 0.0, 0.0, 0.0, 0.0, 0.0, 0.0, 0.0, 0.0, 0.0, 0.0, 0.0, 0.0, 0.0, 0.0, 0.0, 0.0, 0.0, 0.0, 0.0, 0.0, 0.0, 0.0, 0.0, 0.0, 0.0, 0.0, 0.0, 0.0, 0.0, 0.0, 0.0, 0.0, 0.0, 0.0, 0.0, 0.0, 0.0, 0.0, 0.0, 0.0, 0.0, 0.0, 0.0, 0.0, 0.0, 0.0, 0.0, 0.0, 0.0, 0.0, 0.0, 0.0, 0.0, 0.0, 0.0, 0.0, 0.0, 0.0, 0.0, 0.0, 0.0, 0.0, 0.0, 0.0, 0.0, 0.0, 0.0, 0.0, 0.0, 0.0, 0.0, 0.0, 0.0, 0.0, 0.0, 0.0, 0.0, 0.0, 0.0, 0.0, 0.0, 0.0, 0.0, 0.0, 0.0, 0.0, 0.0, 0.0, 0.0, 0.0, 0.0, 0.0, 0.0, 0.0, 0.0, 0.0, 0.0, 0.0, 0.0, 0.0, 0.0, 0.0, 0.0, 0.0, 0.0, 0.0, 0.0, 0.0, 0.0, 0.0, 0.0, 0.0, 0.0, 0.0, 0.0, 0.0, 0.0, 0.0, 0.0, 0.0, 0.0, 0.0, 0.0, 0.0, 0.0, 0.0, 0.0, 0.0, 0.0, 0.0, 0.0, 0.0, 0.0, 0.0, 0.0, 0.0, 0.0, 0.0, 0.0, 0.0, 0.0, 0.0, 0.0, 0.0, 0.0, 0.0, 0.0, 0.0, 0.0, 0.0, 0.0, 0.0, 0.0, 0.0, 0.0, 0.0, 0.0, 0.0, 0.0, 0.0, 0.0, 0.0, 0.0, 0.0, 0.0, 0.0, 0.0, 0.0, 0.0, 0.0, 0.0, 0.0, 0.0, 0.0, 0.0])
me_plane.update()
me_cube = bpy.data.meshes.new('Cube')
me_cube.from_pydata([(-0.5276, -0.8382, -2.124), (-0.4523, -0.6196, 0.01652), (-0.5276, 0.8382, -2.124), (-0.4523, 0.6196, 0.01652), (0.805, -0.8382, -2.104), (0.458, -0.6196, 0.2686), (0.805, 0.8382, -2.104), (0.458, 0.6196, 0.2686), (-0.7084, -0.6728, -0.5834), (-0.7084, 0.6728, -0.5834), (0.7796, 0.6728, -0.4558), (0.7796, -0.6728, -0.4558), (-0.582, 0.4152, -1.308), (0.4552, 0.4152, -1.183), (0.4552, -0.4152, -1.183), (-0.582, -0.4152, -1.308), (-0.6452, -0.6595, -0.9579), (-0.6452, 0.6595, -0.9579), (0.5716, 0.6595, -0.8384), (0.5716, -0.6595, -0.8384), (-0.5646, 0.5045, -1.659), (0.5581, 0.5045, -1.595), (0.5581, -0.5045, -1.595), (-0.5646, -0.5045, -1.659), (-0.5461, 0.6984, -1.892), (0.6816, 0.6984, -1.85), (0.6816, -0.6984, -1.85), (-0.5461, -0.6984, -1.892), (-0.5733, -0.4628, -1.483), (-0.5733, 0.4628, -1.483), (0.5066, 0.4628, -1.389), (0.5066, -0.4628, -1.389)], [], [(8, 1, 3, 9), (9, 3, 7, 10), (10, 7, 5, 11), (11, 5, 1, 8), (2, 6, 4, 0), (7, 3, 1, 5), (19, 11, 8, 16), (18, 10, 11, 19), (17, 9, 10, 18), (16, 8, 9, 17), (28, 15, 12, 29), (29, 12, 13, 30), (30, 13, 14, 31), (31, 14, 15, 28), (15, 16, 17, 12), (12, 17, 18, 13), (13, 18, 19, 14), (14, 19, 16, 15), (26, 22, 23, 27), (25, 21, 22, 26), (24, 20, 21, 25), (27, 23, 20, 24), (0, 27, 24, 2), (2, 24, 25, 6), (6, 25, 26, 4), (4, 26, 27, 0), (22, 31, 28, 23), (21, 30, 31, 22), (20, 29, 30, 21), (23, 28, 29, 20)])
_uv = me_cube.uv_layers.new(name='UVMap')
_uv.uv.foreach_set('vector', [0.5, 0.0, 0.625, 0.0, 0.625, 0.25, 0.5, 0.25, 0.5, 0.25, 0.625, 0.25, 0.625, 0.5, 0.5, 0.5, 0.5, 0.5, 0.625, 0.5, 0.625, 0.75, 0.5, 0.75, 0.5, 0.75, 0.625, 0.75, 0.625, 1.0, 0.5, 1.0, 0.125, 0.5, 0.375, 0.5, 0.375, 0.75, 0.125, 0.75, 0.625, 0.5, 0.875, 0.5, 0.875, 0.75, 0.625, 0.75, 0.4688, 0.75, 0.5, 0.75, 0.5, 1.0, 0.4688, 1.0, 0.4688, 0.5, 0.5, 0.5, 0.5, 0.75, 0.4688, 0.75, 0.4688, 0.25, 0.5, 0.25, 0.5, 0.5, 0.4688, 0.5, 0.4688, 0.0, 0.5, 0.0, 0.5, 0.25, 0.4688, 0.25, 0.4219, 0.0, 0.4375, 0.0, 0.4375, 0.25, 0.4219, 0.25, 0.4219, 0.25, 0.4375, 0.25, 0.4375, 0.5, 0.4219, 0.5, 0.4219, 0.5, 0.4375, 0.5, 0.4375, 0.75, 0.4219, 0.75, 0.4219, 0.75, 0.4375, 0.75, 0.4375, 1.0, 0.4219, 1.0, 0.4375, 0.0, 0.4688, 0.0, 0.4688, 0.25, 0.4375, 0.25, 0.4375, 0.25, 0.4688, 0.25, 0.4688, 0.5, 0.4375, 0.5, 0.4375, 0.5, 0.4688, 0.5, 0.4688, 0.75, 0.4375, 0.75, 0.4375, 0.75, 0.4688, 0.75, 0.4688, 1.0, 0.4375, 1.0, 0.3906, 0.75, 0.4062, 0.75, 0.4062, 1.0, 0.3906, 1.0, 0.3906, 0.5, 0.4062, 0.5, 0.4062, 0.75, 0.3906, 0.75, 0.3906, 0.25, 0.4062, 0.25, 0.4062, 0.5, 0.3906, 0.5, 0.3906, 0.0, 0.4062, 0.0, 0.4062, 0.25, 0.3906, 0.25, 0.375, 0.0, 0.3906, 0.0, 0.3906, 0.25, 0.375, 0.25, 0.375, 0.25, 0.3906, 0.25, 0.3906, 0.5, 0.375, 0.5, 0.375, 0.5, 0.3906, 0.5, 0.3906, 0.75, 0.375, 0.75, 0.375, 0.75, 0.3906, 0.75, 0.3906, 1.0, 0.375, 1.0, 0.4062, 0.75, 0.4219, 0.75, 0.4219, 1.0, 0.4062, 1.0, 0.4062, 0.5, 0.4219, 0.5, 0.4219, 0.75, 0.4062, 0.75, 0.4062, 0.25, 0.4219, 0.25, 0.4219, 0.5, 0.4062, 0.5, 0.4062, 0.0, 0.4219, 0.0, 0.4219, 0.25, 0.4062, 0.25])
me_cube.use_mirror_y = True
me_cube.update()
me_cube_003 = bpy.data.meshes.new('Cube.003')
me_cube_003.from_pydata([(-1.0, -2.591, -6.144), (-1.0, -2.681, -0.2974), (-1.0, -0.5244, -6.402), (-1.0, -0.7671, -0.2239), (1.0, -2.591, -6.144), (1.0, -2.681, -0.2974), (1.0, -0.5244, -6.402), (1.0, -0.7671, -0.2239), (-1.0, -2.331, -3.184), (-1.0, -0.7047, -3.351), (1.0, -0.7047, -3.351), (1.0, -2.331, -3.184), (-1.0, -0.7165, -5.225), (1.0, -0.7165, -5.225), (1.0, -2.101, -4.875), (-1.0, -2.101, -4.875), (-1.0, -2.704, -1.842), (-1.0, -0.7671, -1.791), (1.0, -0.7671, -1.791), (1.0, -2.704, -1.842), (-1.0, -2.183, -8.024), (-1.0, -0.5254, -8.16), (1.0, -2.183, -8.024), (1.0, -0.5254, -8.16), (-1.0, -1.91, -9.555), (-1.0, -0.4576, -9.581), (1.0, -1.91, -9.555), (1.0, -0.4576, -9.581), (-1.0, -2.354, -4.108), (-1.0, -0.6166, -4.327), (1.0, -0.6166, -4.327), (1.0, -2.354, -4.108)], [], [(16, 1, 3, 17), (17, 3, 7, 18), (18, 7, 5, 19), (19, 5, 1, 16), (4, 0, 20, 22), (7, 3, 1, 5), (31, 11, 8, 28), (30, 10, 11, 31), (29, 9, 10, 30), (28, 8, 9, 29), (0, 15, 12, 2), (2, 12, 13, 6), (6, 13, 14, 4), (4, 14, 15, 0), (11, 19, 16, 8), (10, 18, 19, 11), (9, 17, 18, 10), (8, 16, 17, 9), (22, 20, 24, 26), (2, 6, 23, 21), (0, 2, 21, 20), (6, 4, 22, 23), (25, 27, 26, 24), (21, 23, 27, 25), (23, 22, 26, 27), (20, 21, 25, 24), (15, 28, 29, 12), (12, 29, 30, 13), (13, 30, 31, 14), (14, 31, 28, 15)])
_uv = me_cube_003.uv_layers.new(name='UVMap')
_uv.uv.foreach_set('vector', [0.5625, 0.0, 0.625, 0.0, 0.625, 0.25, 0.5625, 0.25, 0.5625, 0.25, 0.625, 0.25, 0.625, 0.5, 0.5625, 0.5, 0.5625, 0.5, 0.625, 0.5, 0.625, 0.75, 0.5625, 0.75, 0.5625, 0.75, 0.625, 0.75, 0.625, 1.0, 0.5625, 1.0, 0.375, 0.75, 0.375, 1.0, 0.375, 1.0, 0.375, 0.75, 0.625, 0.5, 0.875, 0.5, 0.875, 0.75, 0.625, 0.75, 0.4589, 0.75, 0.5, 0.75, 0.5, 1.0, 0.4589, 1.0, 0.4589, 0.5, 0.5, 0.5, 0.5, 0.75, 0.4589, 0.75, 0.4589, 0.25, 0.5, 0.25, 0.5, 0.5, 0.4589, 0.5, 0.4589, 0.0, 0.5, 0.0, 0.5, 0.25, 0.4589, 0.25, 0.375, 0.0, 0.4178, 0.0, 0.4178, 0.25, 0.375, 0.25, 0.375, 0.25, 0.4178, 0.25, 0.4178, 0.5, 0.375, 0.5, 0.375, 0.5, 0.4178, 0.5, 0.4178, 0.75, 0.375, 0.75, 0.375, 0.75, 0.4178, 0.75, 0.4178, 1.0, 0.375, 1.0, 0.5, 0.75, 0.5625, 0.75, 0.5625, 1.0, 0.5, 1.0, 0.5, 0.5, 0.5625, 0.5, 0.5625, 0.75, 0.5, 0.75, 0.5, 0.25, 0.5625, 0.25, 0.5625, 0.5, 0.5, 0.5, 0.5, 0.0, 0.5625, 0.0, 0.5625, 0.25, 0.5, 0.25, 0.375, 0.75, 0.375, 1.0, 0.375, 1.0, 0.375, 0.75, 0.375, 0.25, 0.375, 0.5, 0.375, 0.5, 0.375, 0.25, 0.375, 0.0, 0.375, 0.25, 0.375, 0.25, 0.375, 0.0, 0.375, 0.5, 0.375, 0.75, 0.375, 0.75, 0.375, 0.5, 0.125, 0.5, 0.375, 0.5, 0.375, 0.75, 0.125, 0.75, 0.375, 0.25, 0.375, 0.5, 0.375, 0.5, 0.375, 0.25, 0.375, 0.5, 0.375, 0.75, 0.375, 0.75, 0.375, 0.5, 0.375, 0.0, 0.375, 0.25, 0.375, 0.25, 0.375, 0.0, 0.4178, 0.0, 0.4589, 0.0, 0.4589, 0.25, 0.4178, 0.25, 0.4178, 0.25, 0.4589, 0.25, 0.4589, 0.5, 0.4178, 0.5, 0.4178, 0.5, 0.4589, 0.5, 0.4589, 0.75, 0.4178, 0.75, 0.4178, 0.75, 0.4589, 0.75, 0.4589, 1.0, 0.4178, 1.0])
me_cube_003.update()
me_cube_004 = bpy.data.meshes.new('Cube.004')
me_cube_004.from_pydata([(-0.4973, -1.44, -1.072), (-0.5606, -0.3364, 0.7703), (-0.4973, 1.44, -1.072), (-0.5606, 0.3364, 0.7703), (1.141, -1.44, -1.087), (0.3761, -0.3364, 0.8584), (1.141, 1.44, -1.087), (0.3761, 0.3364, 0.8584), (-0.5402, -1.401, -0.4755), (-0.5402, 1.401, -0.4755), (1.225, 1.401, -0.4907), (1.225, -1.401, -0.4907), (-0.6798, -1.172, -0.1234), (-0.6798, 1.172, -0.1234), (1.022, 1.172, -0.08856), (1.022, -1.172, -0.08856), (-0.6193, -0.7393, 0.3219), (-0.6193, 0.7393, 0.3219), (0.6979, 0.7393, 0.3864), (0.6979, -0.7393, 0.3864)], [], [(16, 1, 3, 17), (17, 3, 7, 18), (18, 7, 5, 19), (19, 5, 1, 16), (2, 6, 4, 0), (7, 3, 1, 5), (4, 11, 8, 0), (6, 10, 11, 4), (2, 9, 10, 6), (0, 8, 9, 2), (11, 15, 12, 8), (10, 14, 15, 11), (9, 13, 14, 10), (8, 12, 13, 9), (15, 19, 16, 12), (14, 18, 19, 15), (13, 17, 18, 14), (12, 16, 17, 13)])
_uv = me_cube_004.uv_layers.new(name='UVMap')
_uv.uv.foreach_set('vector', [0.6182, -0.01505, 0.6347, 0.00721, 0.625, 0.3108, 0.5925, 0.3204, 0.5925, 0.3204, 0.625, 0.3108, 0.625, 0.5, 0.5919, 0.5053, 0.5919, 0.5053, 0.625, 0.5, 0.625, 0.75, 0.5919, 0.7447, 0.5919, 0.7447, 0.625, 0.75, 0.625, 0.9392, 0.5918, 0.948, 0.1858, 0.5, 0.375, 0.5, 0.375, 0.75, 0.1858, 0.75, 0.625, 0.5, 0.8142, 0.5, 0.8142, 0.75, 0.625, 0.75, 0.375, 0.75, 0.5, 0.75, 0.5, 0.9392, 0.375, 0.9392, 0.375, 0.5, 0.5, 0.5, 0.5, 0.75, 0.375, 0.75, 0.375, 0.3108, 0.5, 0.3108, 0.5, 0.5, 0.375, 0.5, 0.3566, 0.000292, 0.5062, -0.01038, 0.5, 0.3108, 0.375, 0.3108, 0.5, 0.75, 0.5625, 0.75, 0.5625, 0.9392, 0.5, 0.9392, 0.5, 0.5, 0.5625, 0.5, 0.5625, 0.75, 0.5, 0.75, 0.5, 0.3108, 0.5625, 0.3108, 0.5625, 0.5, 0.5, 0.5, 0.5062, -0.01038, 0.5999, -0.01792, 0.5625, 0.3108, 0.5, 0.3108, 0.5625, 0.75, 0.5919, 0.7447, 0.5918, 0.948, 0.5625, 0.9392, 0.5625, 0.5, 0.5919, 0.5053, 0.5919, 0.7447, 0.5625, 0.75, 0.5625, 0.3108, 0.5925, 0.3204, 0.5919, 0.5053, 0.5625, 0.5, 0.5999, -0.01792, 0.6182, -0.01505, 0.5925, 0.3204, 0.5625, 0.3108])
me_cube_004.use_mirror_y = True
me_cube_004.update()
me_cube_005 = bpy.data.meshes.new('Cube.005')
me_cube_005.from_pydata([(-0.647, -2.119, -5.945), (-0.647, -1.521, -2.629), (-0.647, -0.5777, -5.988), (-0.647, 0.02056, -2.836), (0.9081, -2.119, -5.945), (0.9081, -1.521, -2.629), (0.9081, -0.5777, -5.988), (0.9081, 0.02056, -2.836), (-0.647, -2.01, -5.054), (-0.647, -0.5064, -5.215), (0.9081, -0.5064, -5.215), (0.9081, -2.01, -5.054), (-0.647, -1.916, -3.854), (-0.647, -0.1976, -4.082), (0.9081, -0.1976, -4.082), (0.9081, -1.916, -3.854), (-0.2584, -1.933, -7.219), (-0.2584, -1.162, -7.24), (0.5195, -1.933, -7.219), (0.5195, -1.162, -7.24)], [], [(12, 1, 3, 13), (13, 3, 7, 14), (14, 7, 5, 15), (15, 5, 1, 12), (2, 6, 19, 17), (7, 3, 1, 5), (4, 11, 8, 0), (6, 10, 11, 4), (2, 9, 10, 6), (0, 8, 9, 2), (11, 15, 12, 8), (10, 14, 15, 11), (9, 13, 14, 10), (8, 12, 13, 9), (17, 19, 18, 16), (0, 2, 17, 16), (6, 4, 18, 19), (4, 0, 16, 18)])
_uv = me_cube_005.uv_layers.new(name='UVMap')
_uv.uv.foreach_set('vector', [0.5198, 0.0, 0.625, 0.0, 0.625, 0.25, 0.5198, 0.25, 0.5198, 0.25, 0.625, 0.25, 0.625, 0.5, 0.5198, 0.5, 0.5198, 0.5, 0.625, 0.5, 0.625, 0.75, 0.5198, 0.75, 0.5198, 0.75, 0.625, 0.75, 0.625, 1.0, 0.5198, 1.0, 0.375, 0.25, 0.375, 0.5, 0.375, 0.5, 0.375, 0.25, 0.625, 0.5, 0.875, 0.5, 0.875, 0.75, 0.625, 0.75, 0.375, 0.75, 0.4147, 0.75, 0.4147, 1.0, 0.375, 1.0, 0.375, 0.5, 0.4147, 0.5, 0.4147, 0.75, 0.375, 0.75, 0.375, 0.25, 0.4147, 0.25, 0.4147, 0.5, 0.375, 0.5, 0.375, 0.0, 0.4147, 0.0, 0.4147, 0.25, 0.375, 0.25, 0.4147, 0.75, 0.5198, 0.75, 0.5198, 1.0, 0.4147, 1.0, 0.4147, 0.5, 0.5198, 0.5, 0.5198, 0.75, 0.4147, 0.75, 0.4147, 0.25, 0.5198, 0.25, 0.5198, 0.5, 0.4147, 0.5, 0.4147, 0.0, 0.5198, 0.0, 0.5198, 0.25, 0.4147, 0.25, 0.125, 0.5, 0.375, 0.5, 0.375, 0.75, 0.125, 0.75, 0.375, 0.0, 0.375, 0.25, 0.375, 0.25, 0.375, 0.0, 0.375, 0.5, 0.375, 0.75, 0.375, 0.75, 0.375, 0.5, 0.375, 0.75, 0.375, 1.0, 0.375, 1.0, 0.375, 0.75])
me_cube_005.update()
me_cube_006 = bpy.data.meshes.new('Cube.006')
me_cube_006.from_pydata([(-0.7775, -1.175, -2.414), (-0.7775, -0.5769, 0.902), (-0.7775, 0.3659, -2.457), (-0.7775, 0.9642, 0.6948), (0.7775, -1.175, -2.414), (0.7775, -0.5769, 0.902), (0.7775, 0.3659, -2.457), (0.7775, 0.9642, 0.6948), (-0.7775, -1.067, -1.523), (-0.7775, 0.4373, -1.684), (0.7775, 0.4373, -1.684), (0.7775, -1.067, -1.523), (-0.7775, -0.9723, -0.3226), (-0.7775, 0.7461, -0.5504), (0.7775, 0.7461, -0.5504), (0.7775, -0.9723, -0.3226), (-0.3889, -0.9897, -3.688), (-0.3889, -0.2187, -3.709), (0.3889, -0.9897, -3.688), (0.3889, -0.2187, -3.709)], [], [(12, 1, 3, 13), (13, 3, 7, 14), (14, 7, 5, 15), (15, 5, 1, 12), (2, 6, 19, 17), (7, 3, 1, 5), (4, 11, 8, 0), (6, 10, 11, 4), (2, 9, 10, 6), (0, 8, 9, 2), (11, 15, 12, 8), (10, 14, 15, 11), (9, 13, 14, 10), (8, 12, 13, 9), (17, 19, 18, 16), (0, 2, 17, 16), (6, 4, 18, 19), (4, 0, 16, 18)])
_uv = me_cube_006.uv_layers.new(name='UVMap')
_uv.uv.foreach_set('vector', [0.5198, 0.0, 0.625, 0.0, 0.625, 0.25, 0.5198, 0.25, 0.5198, 0.25, 0.625, 0.25, 0.625, 0.5, 0.5198, 0.5, 0.5198, 0.5, 0.625, 0.5, 0.625, 0.75, 0.5198, 0.75, 0.5198, 0.75, 0.625, 0.75, 0.625, 1.0, 0.5198, 1.0, 0.375, 0.25, 0.375, 0.5, 0.375, 0.5, 0.375, 0.25, 0.625, 0.5, 0.875, 0.5, 0.875, 0.75, 0.625, 0.75, 0.375, 0.75, 0.4147, 0.75, 0.4147, 1.0, 0.375, 1.0, 0.375, 0.5, 0.4147, 0.5, 0.4147, 0.75, 0.375, 0.75, 0.375, 0.25, 0.4147, 0.25, 0.4147, 0.5, 0.375, 0.5, 0.375, 0.0, 0.4147, 0.0, 0.4147, 0.25, 0.375, 0.25, 0.4147, 0.75, 0.5198, 0.75, 0.5198, 1.0, 0.4147, 1.0, 0.4147, 0.5, 0.5198, 0.5, 0.5198, 0.75, 0.4147, 0.75, 0.4147, 0.25, 0.5198, 0.25, 0.5198, 0.5, 0.4147, 0.5, 0.4147, 0.0, 0.5198, 0.0, 0.5198, 0.25, 0.4147, 0.25, 0.125, 0.5, 0.375, 0.5, 0.375, 0.75, 0.125, 0.75, 0.375, 0.0, 0.375, 0.25, 0.375, 0.25, 0.375, 0.0, 0.375, 0.5, 0.375, 0.75, 0.375, 0.75, 0.375, 0.5, 0.375, 0.75, 0.375, 1.0, 0.375, 1.0, 0.375, 0.75])
me_cube_006.update()
me_cube_007 = bpy.data.meshes.new('Cube.007')
me_cube_007.from_pydata([(-1.0, -2.591, -6.144), (-1.0, -2.681, -0.2974), (-1.0, -0.5244, -6.402), (-1.0, -0.7671, -0.2239), (1.0, -2.591, -6.144), (1.0, -2.681, -0.2974), (1.0, -0.5244, -6.402), (1.0, -0.7671, -0.2239), (-1.0, -2.331, -3.184), (-1.0, -0.7047, -3.351), (1.0, -0.7047, -3.351), (1.0, -2.331, -3.184), (-1.0, -0.7165, -5.225), (1.0, -0.7165, -5.225), (1.0, -2.101, -4.875), (-1.0, -2.101, -4.875), (-1.0, -2.704, -1.842), (-1.0, -0.7671, -1.791), (1.0, -0.7671, -1.791), (1.0, -2.704, -1.842), (-1.0, -2.183, -8.024), (-1.0, -0.5254, -8.16), (1.0, -2.183, -8.024), (1.0, -0.5254, -8.16), (-1.0, -1.91, -9.555), (-1.0, -0.4576, -9.581), (1.0, -1.91, -9.555), (1.0, -0.4576, -9.581), (-1.0, -2.354, -4.108), (-1.0, -0.6166, -4.327), (1.0, -0.6166, -4.327), (1.0, -2.354, -4.108)], [], [(16, 1, 3, 17), (17, 3, 7, 18), (18, 7, 5, 19), (19, 5, 1, 16), (4, 0, 20, 22), (7, 3, 1, 5), (31, 11, 8, 28), (30, 10, 11, 31), (29, 9, 10, 30), (28, 8, 9, 29), (0, 15, 12, 2), (2, 12, 13, 6), (6, 13, 14, 4), (4, 14, 15, 0), (11, 19, 16, 8), (10, 18, 19, 11), (9, 17, 18, 10), (8, 16, 17, 9), (22, 20, 24, 26), (2, 6, 23, 21), (0, 2, 21, 20), (6, 4, 22, 23), (25, 27, 26, 24), (21, 23, 27, 25), (23, 22, 26, 27), (20, 21, 25, 24), (15, 28, 29, 12), (12, 29, 30, 13), (13, 30, 31, 14), (14, 31, 28, 15)])
_uv = me_cube_007.uv_layers.new(name='UVMap')
_uv.uv.foreach_set('vector', [0.5625, 0.0, 0.625, 0.0, 0.625, 0.25, 0.5625, 0.25, 0.5625, 0.25, 0.625, 0.25, 0.625, 0.5, 0.5625, 0.5, 0.5625, 0.5, 0.625, 0.5, 0.625, 0.75, 0.5625, 0.75, 0.5625, 0.75, 0.625, 0.75, 0.625, 1.0, 0.5625, 1.0, 0.375, 0.75, 0.375, 1.0, 0.375, 1.0, 0.375, 0.75, 0.625, 0.5, 0.875, 0.5, 0.875, 0.75, 0.625, 0.75, 0.4589, 0.75, 0.5, 0.75, 0.5, 1.0, 0.4589, 1.0, 0.4589, 0.5, 0.5, 0.5, 0.5, 0.75, 0.4589, 0.75, 0.4589, 0.25, 0.5, 0.25, 0.5, 0.5, 0.4589, 0.5, 0.4589, 0.0, 0.5, 0.0, 0.5, 0.25, 0.4589, 0.25, 0.375, 0.0, 0.4178, 0.0, 0.4178, 0.25, 0.375, 0.25, 0.375, 0.25, 0.4178, 0.25, 0.4178, 0.5, 0.375, 0.5, 0.375, 0.5, 0.4178, 0.5, 0.4178, 0.75, 0.375, 0.75, 0.375, 0.75, 0.4178, 0.75, 0.4178, 1.0, 0.375, 1.0, 0.5, 0.75, 0.5625, 0.75, 0.5625, 1.0, 0.5, 1.0, 0.5, 0.5, 0.5625, 0.5, 0.5625, 0.75, 0.5, 0.75, 0.5, 0.25, 0.5625, 0.25, 0.5625, 0.5, 0.5, 0.5, 0.5, 0.0, 0.5625, 0.0, 0.5625, 0.25, 0.5, 0.25, 0.375, 0.75, 0.375, 1.0, 0.375, 1.0, 0.375, 0.75, 0.375, 0.25, 0.375, 0.5, 0.375, 0.5, 0.375, 0.25, 0.375, 0.0, 0.375, 0.25, 0.375, 0.25, 0.375, 0.0, 0.375, 0.5, 0.375, 0.75, 0.375, 0.75, 0.375, 0.5, 0.125, 0.5, 0.375, 0.5, 0.375, 0.75, 0.125, 0.75, 0.375, 0.25, 0.375, 0.5, 0.375, 0.5, 0.375, 0.25, 0.375, 0.5, 0.375, 0.75, 0.375, 0.75, 0.375, 0.5, 0.375, 0.0, 0.375, 0.25, 0.375, 0.25, 0.375, 0.0, 0.4178, 0.0, 0.4589, 0.0, 0.4589, 0.25, 0.4178, 0.25, 0.4178, 0.25, 0.4589, 0.25, 0.4589, 0.5, 0.4178, 0.5, 0.4178, 0.5, 0.4589, 0.5, 0.4589, 0.75, 0.4178, 0.75, 0.4178, 0.75, 0.4589, 0.75, 0.4589, 1.0, 0.4178, 1.0])
me_cube_007.update()

# ---- objects
ob_empty = bpy.data.objects.new('Empty', None)
ob_empty_001 = bpy.data.objects.new('Empty.001', None)
ob_cube = bpy.data.objects.new('Cube', me_cube_001)
ob_cube_001 = bpy.data.objects.new('Cube.001', me_cube_002)
ob_cylinder = bpy.data.objects.new('Cylinder', me_cylinder)
ob_plane = bpy.data.objects.new('Plane', me_plane)
ob_cube_002 = bpy.data.objects.new('Cube.002', me_cube)
ob_cube_003 = bpy.data.objects.new('Cube.003', me_cube_003)
ob_cube_004 = bpy.data.objects.new('Cube.004', me_cube_004)
ob_cube_005 = bpy.data.objects.new('Cube.005', me_cube_005)
ob_cube_006 = bpy.data.objects.new('Cube.006', me_cube_006)
ob_cube_007 = bpy.data.objects.new('Cube.007', me_cube_007)

# ---- transforms, parenting, visibility, modifiers, constraints
ob_empty.location = (-5.0, -0.1917, 0.07578)
ob_empty.rotation_euler = (1.571, -0.0, 1.571)
ob_empty.scale = (0.9017, 0.9017, 0.9017)
ob_empty.empty_display_type = 'IMAGE'
ob_empty.empty_display_size = 5.0
ob_empty_001.location = (-0.4101, 5.0, 0.0)
ob_empty_001.rotation_euler = (1.571, -0.0, -0.0)
ob_empty_001.empty_display_type = 'IMAGE'
ob_empty_001.empty_display_size = 5.0
ob_cube.location = (2.019e-16, 0.02675, 0.9094)
ob_cube.scale = (0.7548, 0.7548, 0.7548)
_m = ob_cube.modifiers.new('Subdivision', 'SUBSURF')
_m.levels = 3
_m.show_only_control_edges = False
ob_cube_001.location = (-0.4904, 0.02533, 0.6419)
ob_cube_001.scale = (0.3713, 0.6533, 0.4326)
ob_cube_001.use_mesh_mirror_x = True
_m = ob_cube_001.modifiers.new('Subdivision', 'SUBSURF')
_m.levels = 3
_m.show_only_control_edges = False
ob_cylinder.location = (0.03334, -1.292e-08, 0.09618)
ob_cylinder.rotation_euler = (3.004e-09, -0.2095, -2.857e-08)
ob_cylinder.scale = (0.1721, 0.1721, 0.1721)
ob_plane.location = (-3.372e-16, 0.008379, 0.0)
ob_plane.rotation_euler = (0.0, 1.571, 0.0)
ob_plane.scale = (0.5115, 0.5115, 0.5115)
_m = ob_plane.modifiers.new('Mirror', 'MIRROR')
_m.use_axis = (False, True, False)
ob_cube_002.location = (0.0, 0.0, 0.04213)
ob_cube_002.scale = (0.6099, 0.6099, 0.6099)
ob_cube_002.use_mesh_mirror_y = True
_m = ob_cube_002.modifiers.new('Subdivision', 'SUBSURF')
_m.levels = 3
_m.show_only_control_edges = False
ob_cube_003.location = (0.0, 0.0, 5.96e-08)
ob_cube_003.rotation_euler = (-0.4716, -1.009e-16, 3.142)
ob_cube_003.scale = (0.1814, 0.1814, 0.1814)
_m = ob_cube_003.modifiers.new('Subdivision', 'SUBSURF')
_m.levels = 3
_m.show_only_control_edges = False
_m = ob_cube_003.modifiers.new('Mirror', 'MIRROR')
_m.use_axis = (False, False, False)
ob_cube_004.location = (0.0, 0.0, -1.23)
ob_cube_004.scale = (0.5671, 0.5671, 0.5671)
ob_cube_004.use_mesh_mirror_y = True
_m = ob_cube_004.modifiers.new('Subdivision', 'SUBSURF')
_m.levels = 3
_m.show_only_control_edges = False
ob_cube_005.location = (0.0, 0.0, 0.0)
ob_cube_005.scale = (0.4481, 0.4481, 0.4481)
_m = ob_cube_005.modifiers.new('Subdivision', 'SUBSURF')
_m.levels = 3
_m.show_only_control_edges = False
_m = ob_cube_005.modifiers.new('Mirror', 'MIRROR')
_m.use_axis = (False, True, False)
ob_cube_006.location = (-3.643e-16, 0.411, -1.641)
ob_cube_006.rotation_euler = (0.0, 0.0, 3.142)
ob_cube_006.scale = (0.4084, 0.4084, 0.4084)
_m = ob_cube_006.modifiers.new('Subdivision', 'SUBSURF')
_m.levels = 3
_m.show_only_control_edges = False
ob_cube_007.location = (0.0, 0.0, 5.96e-08)
ob_cube_007.rotation_euler = (-0.4716, -1.009e-16, 2.423e-17)
ob_cube_007.scale = (0.1814, 0.1814, 0.1814)
_m = ob_cube_007.modifiers.new('Subdivision', 'SUBSURF')
_m.levels = 3
_m.show_only_control_edges = False
_m = ob_cube_007.modifiers.new('Mirror', 'MIRROR')
_m.use_axis = (False, False, False)

# ---- collection membership
col_collection.objects.link(ob_empty)
col_collection.objects.link(ob_empty_001)
col_collection.objects.link(ob_cube)
col_collection.objects.link(ob_cube_001)
col_collection.objects.link(ob_cylinder)
col_collection.objects.link(ob_plane)
col_collection.objects.link(ob_cube_002)
col_collection.objects.link(ob_cube_003)
col_collection.objects.link(ob_cube_004)
col_collection.objects.link(ob_cube_005)
col_collection.objects.link(ob_cube_006)
col_collection.objects.link(ob_cube_007)

# ---- scene / render settings (as saved in the file)
scene.frame_start = 1; scene.frame_end = 250; scene.frame_set(1)
scene.render.engine = 'BLENDER_EEVEE_NEXT'
scene.cycles.sampling_pattern = 'TABULATED_SOBOL'
scene.eevee.ray_tracing_options.trace_max_roughness = 0.0
bpy.context.view_layer.update()

# ---- added for rendering (the .blend has no active camera and no usable light): camera, sun
cam_auto = bpy.data.cameras.new('AutoCamera')
cam_auto.lens = 50.0
cam_auto.sensor_width = 36.0
cam_auto.clip_end = 1000.0
ob_auto_camera = bpy.data.objects.new('AutoCamera', cam_auto)
scene.collection.objects.link(ob_auto_camera)
ob_auto_camera.location = (5.62946, -6.90513, 4.02785)
ob_auto_camera.rotation_euler = (1.09748, -7.21219e-08, 0.694738)
scene.camera = ob_auto_camera
light_auto_sun = bpy.data.lights.new('AutoSun', 'SUN')
light_auto_sun.energy = 3.0
light_auto_sun.angle = 0.0523599
ob_auto_sun = bpy.data.objects.new('AutoSun', light_auto_sun)
scene.collection.objects.link(ob_auto_sun)
ob_auto_sun.rotation_euler = (0.872665, 0.174533, 0.523599)
bpy.context.view_layer.update()
